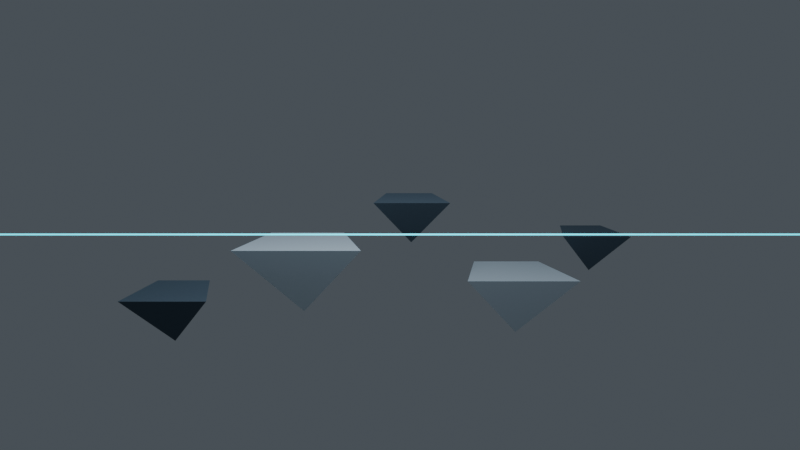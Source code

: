 # Source: judgement-rule-v01.blend  (saved by Blender 4.5.87; exported with 4.5.12 LTS)
import bpy
from mathutils import Matrix  # noqa: F401  (used for matrix-valued properties, if any)

bpy.ops.wm.read_factory_settings(use_empty=True)
scene = bpy.context.scene
scene.name = 'Scene'

# ---- collections
col_collection = bpy.data.collections.new('Collection'); scene.collection.children.link(col_collection)

# ---- materials (node trees are filled in below, after node groups)
mat_dark_control_keel = bpy.data.materials.new('Dark control keel')
mat_matte_control_mineral = bpy.data.materials.new('Matte control mineral')
mat_judgement_control_energy = bpy.data.materials.new('Judgement control energy')

# ---- material node trees
mat_dark_control_keel.use_nodes = True; mat_dark_control_keel.node_tree.nodes.clear()
_N = mat_dark_control_keel.node_tree.nodes; _L = mat_dark_control_keel.node_tree.links
n0 = _N.new('ShaderNodeBsdfPrincipled'); n0.name = 'Principled BSDF'; n0.location = (-200, 100)
n0.inputs[0].default_value = (0.06, 0.09, 0.12, 1.0)
n0.inputs[1].default_value = 0.25
n0.inputs[2].default_value = 0.9
n0.inputs[27].default_value = (0.06, 0.09, 0.12, 1.0)
n1 = _N.new('ShaderNodeOutputMaterial'); n1.name = 'Material Output'; n1.location = (200, 100)
_L.new(n0.outputs[0], n1.inputs[0])
n1.is_active_output = True
mat_matte_control_mineral.use_nodes = True; mat_matte_control_mineral.node_tree.nodes.clear()
_N = mat_matte_control_mineral.node_tree.nodes; _L = mat_matte_control_mineral.node_tree.links
n0 = _N.new('ShaderNodeBsdfPrincipled'); n0.name = 'Principled BSDF'; n0.location = (-200, 100)
n0.inputs[0].default_value = (0.5, 0.57, 0.62, 1.0)
n0.inputs[1].default_value = 0.25
n0.inputs[2].default_value = 0.85
n0.inputs[27].default_value = (0.5, 0.57, 0.62, 1.0)
n1 = _N.new('ShaderNodeOutputMaterial'); n1.name = 'Material Output'; n1.location = (200, 100)
_L.new(n0.outputs[0], n1.inputs[0])
n1.is_active_output = True
mat_judgement_control_energy.use_nodes = True; mat_judgement_control_energy.node_tree.nodes.clear()
_N = mat_judgement_control_energy.node_tree.nodes; _L = mat_judgement_control_energy.node_tree.links
n0 = _N.new('ShaderNodeBsdfPrincipled'); n0.name = 'Principled BSDF'; n0.location = (-200, 100)
n0.inputs[0].default_value = (0.015, 0.8, 0.95, 1.0)
n0.inputs[1].default_value = 0.25
n0.inputs[2].default_value = 0.7
n0.inputs[27].default_value = (0.015, 0.8, 0.95, 1.0)
n0.inputs[28].default_value = 1.6
n1 = _N.new('ShaderNodeOutputMaterial'); n1.name = 'Material Output'; n1.location = (200, 100)
_L.new(n0.outputs[0], n1.inputs[0])
n1.is_active_output = True

# ---- world
world_world = bpy.data.worlds.new('World'); scene.world = world_world
world_world.use_nodes = True; world_world.node_tree.nodes.clear()
_N = world_world.node_tree.nodes; _L = world_world.node_tree.links
n0 = _N.new('ShaderNodeOutputWorld'); n0.name = 'World Output'; n0.location = (200, 100)
n1 = _N.new('ShaderNodeBackground'); n1.name = 'Background'; n1.location = (-200, 100)
n1.inputs[0].default_value = (0.16, 0.19, 0.22, 1.0)
n1.inputs[1].default_value = 0.45
_L.new(n1.outputs[0], n0.inputs[0])
n0.is_active_output = True
world_world.color = (0.05088, 0.05088, 0.05088)
world_world.sun_shadow_jitter_overblur = 0.0

# ---- cameras
cam_stable_control_camera = bpy.data.cameras.new('Stable control camera')
cam_stable_control_camera.clip_end = 200.0
cam_stable_control_camera.lens = 35.0

# ---- lights
light_large_softbox = bpy.data.lights.new('Large softbox', 'AREA')
light_large_softbox.color = (0.8, 0.9, 1.0)
light_large_softbox.energy = 2600.0
light_large_softbox.shape = 'DISK'
light_large_softbox.size = 10.0

# ---- meshes
me_stationary_wedge_0 = bpy.data.meshes.new('Stationary wedge 0')
me_stationary_wedge_0.from_pydata([(-8.3, 3.7, 2.1), (-5.7, 3.7, 2.1), (-6.22, 6.3, 2.4), (-7.91, 6.3, 2.4), (-7.0, 5.0, 0.67)], [], [(0, 1, 2, 3), (0, 4, 1), (1, 4, 2), (2, 4, 3), (3, 4, 0)])
me_stationary_wedge_0.materials.append(mat_dark_control_keel)
me_stationary_wedge_0.update()
me_stationary_wedge_1 = bpy.data.meshes.new('Stationary wedge 1')
me_stationary_wedge_1.from_pydata([(-5.2, 4.8, 3.5), (-1.2, 4.8, 3.5), (-2.0, 8.8, 3.8), (-4.6, 8.8, 3.8), (-3.2, 6.8, 1.3)], [], [(0, 1, 2, 3), (0, 4, 1), (1, 4, 2), (2, 4, 3), (3, 4, 0)])
me_stationary_wedge_1.materials.append(mat_matte_control_mineral)
me_stationary_wedge_1.update()
me_stationary_wedge_2 = bpy.data.meshes.new('Stationary wedge 2')
me_stationary_wedge_2.from_pydata([(-0.9, 7.3, 4.9), (1.7, 7.3, 4.9), (1.18, 9.9, 5.2), (-0.51, 9.9, 5.2), (0.4, 8.6, 3.47)], [], [(0, 1, 2, 3), (0, 4, 1), (1, 4, 2), (2, 4, 3), (3, 4, 0)])
me_stationary_wedge_2.materials.append(mat_dark_control_keel)
me_stationary_wedge_2.update()
me_stationary_wedge_3 = bpy.data.meshes.new('Stationary wedge 3')
me_stationary_wedge_3.from_pydata([(2.4, 8.4, 2.1), (6.4, 8.4, 2.1), (5.6, 12.4, 2.4), (3.0, 12.4, 2.4), (4.4, 10.4, -0.1)], [], [(0, 1, 2, 3), (0, 4, 1), (1, 4, 2), (2, 4, 3), (3, 4, 0)])
me_stationary_wedge_3.materials.append(mat_matte_control_mineral)
me_stationary_wedge_3.update()
me_stationary_wedge_4 = bpy.data.meshes.new('Stationary wedge 4')
me_stationary_wedge_4.from_pydata([(6.3, 10.9, 3.5), (8.9, 10.9, 3.5), (8.38, 13.5, 3.8), (6.69, 13.5, 3.8), (7.6, 12.2, 2.07)], [], [(0, 1, 2, 3), (0, 4, 1), (1, 4, 2), (2, 4, 3), (3, 4, 0)])
me_stationary_wedge_4.materials.append(mat_dark_control_keel)
me_stationary_wedge_4.update()
me_thin_horizontal_judgement_boundary = bpy.data.meshes.new('Thin horizontal judgement boundary')
me_thin_horizontal_judgement_boundary.from_pydata([(-12.0, 3.0, 4.1), (12.0, 3.0, 4.1), (12.0, 3.0, 4.15), (-12.0, 3.0, 4.15)], [], [(0, 1, 2, 3)])
me_thin_horizontal_judgement_boundary.materials.append(mat_judgement_control_energy)
me_thin_horizontal_judgement_boundary.update()

# ---- objects
ob_stable_control_camera = bpy.data.objects.new('Stable control camera', cam_stable_control_camera)
ob_stationary_wedge_0 = bpy.data.objects.new('Stationary wedge 0', me_stationary_wedge_0)
ob_stationary_wedge_1 = bpy.data.objects.new('Stationary wedge 1', me_stationary_wedge_1)
ob_stationary_wedge_2 = bpy.data.objects.new('Stationary wedge 2', me_stationary_wedge_2)
ob_stationary_wedge_3 = bpy.data.objects.new('Stationary wedge 3', me_stationary_wedge_3)
ob_stationary_wedge_4 = bpy.data.objects.new('Stationary wedge 4', me_stationary_wedge_4)
ob_thin_horizontal_judgement_boundary = bpy.data.objects.new('Thin horizontal judgement boundary', me_thin_horizontal_judgement_boundary)
ob_large_softbox = bpy.data.objects.new('Large softbox', light_large_softbox)

# ---- transforms, parenting, visibility, modifiers, constraints
ob_stable_control_camera.location = (0.0, -19.0, 5.6)
ob_stable_control_camera.rotation_euler = (1.516, -0.0, 0.0)
ob_stationary_wedge_0.location = (0.0, 0.0, 0.0)
ob_stationary_wedge_1.location = (0.0, 0.0, 0.0)
ob_stationary_wedge_2.location = (0.0, 0.0, 0.0)
ob_stationary_wedge_3.location = (0.0, 0.0, 0.0)
ob_stationary_wedge_4.location = (0.0, 0.0, 0.0)
ob_thin_horizontal_judgement_boundary.location = (0.0, 0.0, 0.0)
ob_large_softbox.location = (0.0, -5.0, 14.0)
ob_large_softbox.rotation_euler = (0.8685, -0.0, 0.0)

# ---- collection membership
scene.collection.objects.link(ob_stable_control_camera)
scene.collection.objects.link(ob_stationary_wedge_0)
scene.collection.objects.link(ob_stationary_wedge_1)
scene.collection.objects.link(ob_stationary_wedge_2)
scene.collection.objects.link(ob_stationary_wedge_3)
scene.collection.objects.link(ob_stationary_wedge_4)
scene.collection.objects.link(ob_thin_horizontal_judgement_boundary)
scene.collection.objects.link(ob_large_softbox)

# ---- scene / render settings (as saved in the file)
scene.camera = ob_stable_control_camera
scene.frame_start = 1; scene.frame_end = 250; scene.frame_set(1)
scene.render.engine = 'CYCLES'
scene.render.resolution_x = 960
scene.render.resolution_y = 540
scene.cycles.samples = 2
bpy.context.view_layer.update()
